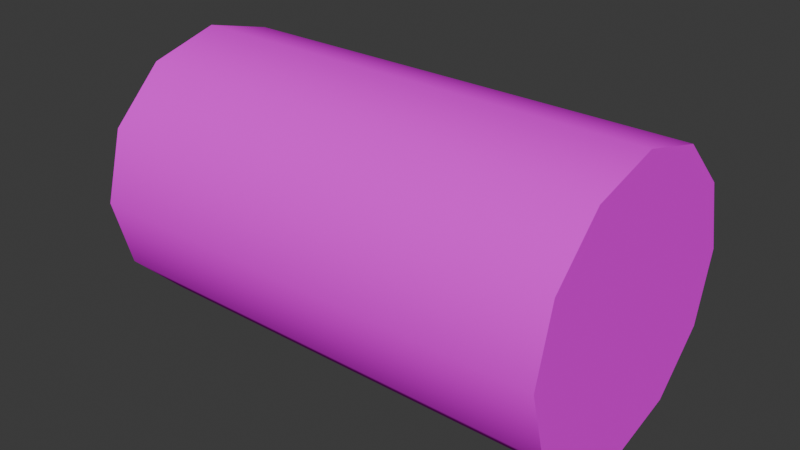 # Source: Log.001.blend  (saved by Blender 4.0.36; exported with 4.5.12 LTS)
import bpy
from mathutils import Matrix  # noqa: F401  (used for matrix-valued properties, if any)

bpy.ops.wm.read_factory_settings(use_empty=True)
scene = bpy.context.scene
scene.name = 'Scene'

# ---- collections
col_collection = bpy.data.collections.new('Collection'); scene.collection.children.link(col_collection)

# ---- images (referenced by path relative to the original .blend; pixels are not part of the script)
import os
ASSET_DIR = os.environ.get("B2B_ASSET_DIR", "")  # directory of the original .blend (textures are referenced by path, not embedded)
HERE = os.path.dirname(os.path.abspath(__file__))  # packed textures are extracted next to this script under _unpacked/

def load_image(name, relpath, width, height, colorspace="sRGB"):
    """Load a texture the original file referenced (path relative to the .blend, or extracted next to this script)."""
    p = next((c for c in (os.path.join(HERE, relpath), os.path.join(ASSET_DIR, relpath)) if relpath and os.path.exists(c)), "")
    if p:
        img = bpy.data.images.load(p, check_existing=True)
        img.name = name
    else:  # same state as the original file: an image datablock whose file is absent (Cycles renders it pink)
        img = bpy.data.images.new(name, width, height)
        img.source = "FILE"
        img.filepath = "//" + (relpath or name)
    img.colorspace_settings.name = colorspace
    return img
img_bark01_png = load_image('Bark01.png', 'Bark01.png', 1024, 1024, 'sRGB')
img_treerings01_png = load_image('TreeRings01.png', 'TreeRings01.png', 1024, 1024, 'sRGB')

# ---- materials (node trees are filled in below, after node groups)
mat_bark = bpy.data.materials.new('Bark')
mat_bark.alpha_threshold = 0.0
mat_bark.use_transparent_shadow = False
mat_bark.roughness = 0.5
mat_bark.line_color = (0.0, 0.0, 0.0, 1.0)
mat_treerings = bpy.data.materials.new('TreeRings')
mat_treerings.use_transparent_shadow = False

# ---- node groups
ng_auto_smooth = bpy.data.node_groups.new('Auto Smooth', 'GeometryNodeTree')
_s = ng_auto_smooth.interface.new_socket(name='Geometry', in_out='OUTPUT', socket_type='NodeSocketGeometry')
_s = ng_auto_smooth.interface.new_socket(name='Geometry', in_out='INPUT', socket_type='NodeSocketGeometry')
_s = ng_auto_smooth.interface.new_socket(name='Angle', in_out='INPUT', socket_type='NodeSocketFloat')
_s.subtype = 'ANGLE'
_s.min_value = 0.0
_s.max_value = 3.142
ng_auto_smooth.is_modifier = True
_N = ng_auto_smooth.nodes; _L = ng_auto_smooth.links
n0 = _N.new('NodeGroupOutput'); n0.name = 'Group Output'; n0.location = (480, -100)
n1 = _N.new('NodeGroupInput'); n1.name = 'Group Input'; n1.location = (-420, -300)
n2 = _N.new('NodeGroupInput'); n2.name = 'Group Input.001'; n2.location = (-60, -100)
n3 = _N.new('GeometryNodeSetShadeSmooth'); n3.name = 'Set Shade Smooth'; n3.location = (120, -100)
n3.domain = 'EDGE'
n4 = _N.new('GeometryNodeSetShadeSmooth'); n4.name = 'Set Shade Smooth.001'; n4.location = (300, -100)
n5 = _N.new('GeometryNodeInputMeshEdgeAngle'); n5.name = 'Edge Angle'; n5.location = (-420, -220)
n6 = _N.new('GeometryNodeInputEdgeSmooth'); n6.name = 'Is Edge Smooth'; n6.location = (-60, -160)
n7 = _N.new('GeometryNodeInputShadeSmooth'); n7.name = 'Is Face Smooth'; n7.location = (-240, -340)
n8 = _N.new('FunctionNodeBooleanMath'); n8.name = 'Boolean Math'; n8.location = (-60, -220)
n9 = _N.new('FunctionNodeCompare'); n9.name = 'Compare'; n9.location = (-240, -180)
n9.operation = 'LESS_EQUAL'
_L.new(n5.outputs[0], n9.inputs[0])
_L.new(n4.outputs[0], n0.inputs[0])
_L.new(n1.outputs[1], n9.inputs[1])
_L.new(n9.outputs[0], n8.inputs[0])
_L.new(n7.outputs[0], n8.inputs[1])
_L.new(n2.outputs[0], n3.inputs[0])
_L.new(n6.outputs[0], n3.inputs[1])
_L.new(n3.outputs[0], n4.inputs[0])
_L.new(n8.outputs[0], n3.inputs[2])
n0.is_active_output = True

# ---- material node trees
mat_bark.use_nodes = True; mat_bark.node_tree.nodes.clear()
_N = mat_bark.node_tree.nodes; _L = mat_bark.node_tree.links
n0 = _N.new('ShaderNodeOutputMaterial'); n0.name = 'Material Output'; n0.location = (300, 300)
n1 = _N.new('ShaderNodeBsdfPrincipled'); n1.name = 'Principled BSDF'; n1.location = (10, 300)
n1.inputs[2].default_value = 0.0
n1.inputs[3].default_value = 1.45
n1.inputs[13].default_value = 0.0
n2 = _N.new('ShaderNodeTexImage'); n2.name = 'Image Texture'; n2.location = (-280, 280)
n2.image = img_bark01_png
_L.new(n1.outputs[0], n0.inputs[0])
_L.new(n2.outputs[0], n1.inputs[0])
n0.is_active_output = True
mat_treerings.use_nodes = True; mat_treerings.node_tree.nodes.clear()
_N = mat_treerings.node_tree.nodes; _L = mat_treerings.node_tree.links
n0 = _N.new('ShaderNodeBsdfPrincipled'); n0.name = 'Principled BSDF'; n0.location = (10, 300)
n0.inputs[3].default_value = 1.45
n0.inputs[13].default_value = 0.0
n1 = _N.new('ShaderNodeOutputMaterial'); n1.name = 'Material Output'; n1.location = (300, 300)
n2 = _N.new('ShaderNodeTexImage'); n2.name = 'Image Texture'; n2.location = (-280, 280)
n2.image = img_treerings01_png
_L.new(n0.outputs[0], n1.inputs[0])
_L.new(n2.outputs[0], n0.inputs[0])
n1.is_active_output = True

# ---- world
world_world = bpy.data.worlds.new('World'); scene.world = world_world
world_world.use_nodes = True; world_world.node_tree.nodes.clear()
_N = world_world.node_tree.nodes; _L = world_world.node_tree.links
n0 = _N.new('ShaderNodeOutputWorld'); n0.name = 'World Output'; n0.location = (300, 300)
n1 = _N.new('ShaderNodeBackground'); n1.name = 'Background'; n1.location = (10, 300)
n1.inputs[0].default_value = (0.05088, 0.05088, 0.05088, 1.0)
_L.new(n1.outputs[0], n0.inputs[0])
n0.is_active_output = True
world_world.color = (0.05088, 0.05088, 0.05088)
world_world.use_sun_shadow = False
world_world.sun_shadow_jitter_overblur = 0.0

# ---- meshes
me_cylinder_005 = bpy.data.meshes.new('Cylinder.005')
me_cylinder_005.from_pydata([(-1.02, 0.6, -4.53e-08), (1.02, 0.6, 4.53e-08), (-1.02, 0.5196, -0.3), (1.02, 0.5196, -0.3), (-1.02, 0.3, -0.5196), (1.02, 0.3, -0.5196), (-1.02, -2.665e-16, -0.6), (1.02, -2.665e-16, -0.6), (-1.02, -0.3, -0.5196), (1.02, -0.3, -0.5196), (-1.02, -0.5196, -0.3), (1.02, -0.5196, -0.3), (-1.02, -0.6, -4.53e-08), (1.02, -0.6, 4.53e-08), (-1.02, -0.5196, 0.3), (1.02, -0.5196, 0.3), (-1.02, -0.3, 0.5196), (1.02, -0.3, 0.5196), (-1.02, -2.665e-16, 0.6), (1.02, -2.665e-16, 0.6), (-1.02, 0.3, 0.5196), (1.02, 0.3, 0.5196), (-1.02, 0.5196, 0.3), (1.02, 0.5196, 0.3), (1.02, 0.3, 4.53e-08), (1.02, -2.665e-16, 4.53e-08), (1.02, -0.3, 4.53e-08), (-1.02, -0.3, -4.53e-08), (-1.02, -2.665e-16, -4.53e-08), (-1.02, 0.3, -4.53e-08)], [], [(0, 1, 3, 2), (2, 3, 5, 4), (4, 5, 7, 6), (6, 7, 9, 8), (8, 9, 11, 10), (10, 11, 13, 12), (12, 13, 15, 14), (14, 15, 17, 16), (16, 17, 19, 18), (18, 19, 21, 20), (20, 21, 23, 22), (22, 23, 1, 0), (24, 21, 19, 25), (25, 19, 17, 26), (7, 25, 26, 9), (5, 24, 25, 7), (15, 13, 26, 17), (9, 26, 13, 11), (21, 24, 1, 23), (1, 24, 5, 3), (27, 16, 18, 28), (28, 18, 20, 29), (6, 28, 29, 4), (8, 27, 28, 6), (20, 22, 0, 29), (0, 2, 4, 29), (14, 16, 27, 12), (8, 10, 12, 27)])
me_cylinder_005.polygons.foreach_set('use_smooth', [True] * 28)
me_cylinder_005.polygons.foreach_set('material_index', [0, 0, 0, 0, 0, 0, 0, 0, 0, 0, 0, 0, 1, 1, 1, 1, 1, 1, 1, 1, 1, 1, 1, 1, 1, 1, 1, 1])
_k = set([(0, 2), (0, 22), (1, 3), (1, 23), (2, 4), (3, 5), (4, 6), (5, 7), (6, 8), (7, 9), (8, 10), (9, 11), (10, 12), (11, 13), (12, 14), (13, 15), (14, 16), (15, 17), (16, 18), (17, 19), (18, 20), (19, 21), (20, 22), (21, 23)])
me_cylinder_005.attributes.new('sharp_edge', 'BOOLEAN', 'EDGE').data.foreach_set('value', [ (min(e.vertices), max(e.vertices)) in _k for e in me_cylinder_005.edges])
_uv = me_cylinder_005.uv_layers.new(name='UVMap')
_uv.uv.foreach_set('vector', [1.0, 0.0, 1.0, 1.0, 0.9167, 1.0, 0.9167, 0.0, 0.9167, 0.0, 0.9167, 1.0, 0.8333, 1.0, 0.8333, 0.0, 0.8333, 0.0, 0.8333, 1.0, 0.75, 1.0, 0.75, 0.0, 0.75, 0.0, 0.75, 1.0, 0.6667, 1.0, 0.6667, 0.0, 0.6667, 0.0, 0.6667, 1.0, 0.5833, 1.0, 0.5833, 0.0, 0.5833, 0.0, 0.5833, 1.0, 0.5, 1.0, 0.5, 0.0, 0.5, 0.0, 0.5, 1.0, 0.4167, 1.0, 0.4167, 0.0, 0.4167, 0.0, 0.4167, 1.0, 0.3333, 1.0, 0.3333, 0.0, 0.3333, 0.0, 0.3333, 1.0, 0.25, 1.0, 0.25, 0.0, 0.25, 0.0, 0.25, 1.0, 0.1667, 1.0, 0.1667, 0.0, 0.1667, 0.0, 0.1667, 1.0, 0.08333, 1.0, 0.08333, 0.0, 0.08333, 0.0, 0.08333, 1.0, 7.451e-08, 1.0, 7.451e-08, 0.0, 0.6846, 0.4857, 0.6217, 0.7203, 0.4766, 0.7203, 0.5492, 0.4495, 0.5492, 0.4495, 0.4766, 0.7203, 0.3509, 0.6477, 0.4138, 0.4132, 0.6217, 0.1786, 0.5492, 0.4495, 0.4138, 0.4132, 0.4766, 0.1786, 0.7474, 0.2512, 0.6846, 0.4857, 0.5492, 0.4495, 0.6217, 0.1786, 0.2783, 0.522, 0.2783, 0.3769, 0.4138, 0.4132, 0.3509, 0.6477, 0.4766, 0.1786, 0.4138, 0.4132, 0.2783, 0.3769, 0.3509, 0.2512, 0.6217, 0.7203, 0.6846, 0.4857, 0.82, 0.522, 0.7474, 0.6477, 0.82, 0.522, 0.6846, 0.4857, 0.7474, 0.2512, 0.82, 0.3769, 0.6832, 0.4136, 0.7453, 0.6456, 0.621, 0.7174, 0.5492, 0.4495, 0.5492, 0.4495, 0.621, 0.7174, 0.4774, 0.7174, 0.4152, 0.4854, 0.4774, 0.1815, 0.5492, 0.4495, 0.4152, 0.4854, 0.353, 0.2533, 0.621, 0.1815, 0.6832, 0.4136, 0.5492, 0.4495, 0.4774, 0.1815, 0.4774, 0.7174, 0.353, 0.6456, 0.2812, 0.5213, 0.4152, 0.4854, 0.2812, 0.5213, 0.2812, 0.3777, 0.353, 0.2533, 0.4152, 0.4854, 0.8171, 0.5213, 0.7453, 0.6456, 0.6832, 0.4136, 0.8171, 0.3777, 0.621, 0.1815, 0.7453, 0.2533, 0.8171, 0.3777, 0.6832, 0.4136])
me_cylinder_005.materials.append(mat_bark)
me_cylinder_005.materials.append(mat_treerings)
me_cylinder_005.update()

# ---- objects
ob_log = bpy.data.objects.new('Log', me_cylinder_005)

# ---- transforms, parenting, visibility, modifiers, constraints
ob_log.location = (0.0, 0.0, 0.0)
_m = ob_log.modifiers.new('Auto Smooth', 'NODES')
_m.node_group = ng_auto_smooth
_gi = [s.identifier for s in ng_auto_smooth.interface.items_tree if s.item_type == 'SOCKET' and s.in_out == 'INPUT']
_m[_gi[1]] = 3.142  # Angle

# ---- collection membership
col_collection.objects.link(ob_log)

# ---- scene / render settings (as saved in the file)
scene.frame_start = 1; scene.frame_end = 250; scene.frame_set(1)
scene.render.engine = 'BLENDER_EEVEE_NEXT'
scene.cycles.sampling_pattern = 'TABULATED_SOBOL'
bpy.context.view_layer.update()

# ---- added for rendering (the .blend has no active camera and no usable light): camera, sun
cam_auto = bpy.data.cameras.new('AutoCamera')
cam_auto.lens = 50.0
cam_auto.sensor_width = 36.0
cam_auto.clip_end = 1000.0
ob_auto_camera = bpy.data.objects.new('AutoCamera', cam_auto)
scene.collection.objects.link(ob_auto_camera)
ob_auto_camera.location = (2.45518, -2.94621, 1.96414)
ob_auto_camera.rotation_euler = (1.09748, -7.21219e-08, 0.694738)
scene.camera = ob_auto_camera
light_auto_sun = bpy.data.lights.new('AutoSun', 'SUN')
light_auto_sun.energy = 3.0
light_auto_sun.angle = 0.0523599
ob_auto_sun = bpy.data.objects.new('AutoSun', light_auto_sun)
scene.collection.objects.link(ob_auto_sun)
ob_auto_sun.rotation_euler = (0.872665, 0.174533, 0.523599)
bpy.context.view_layer.update()
